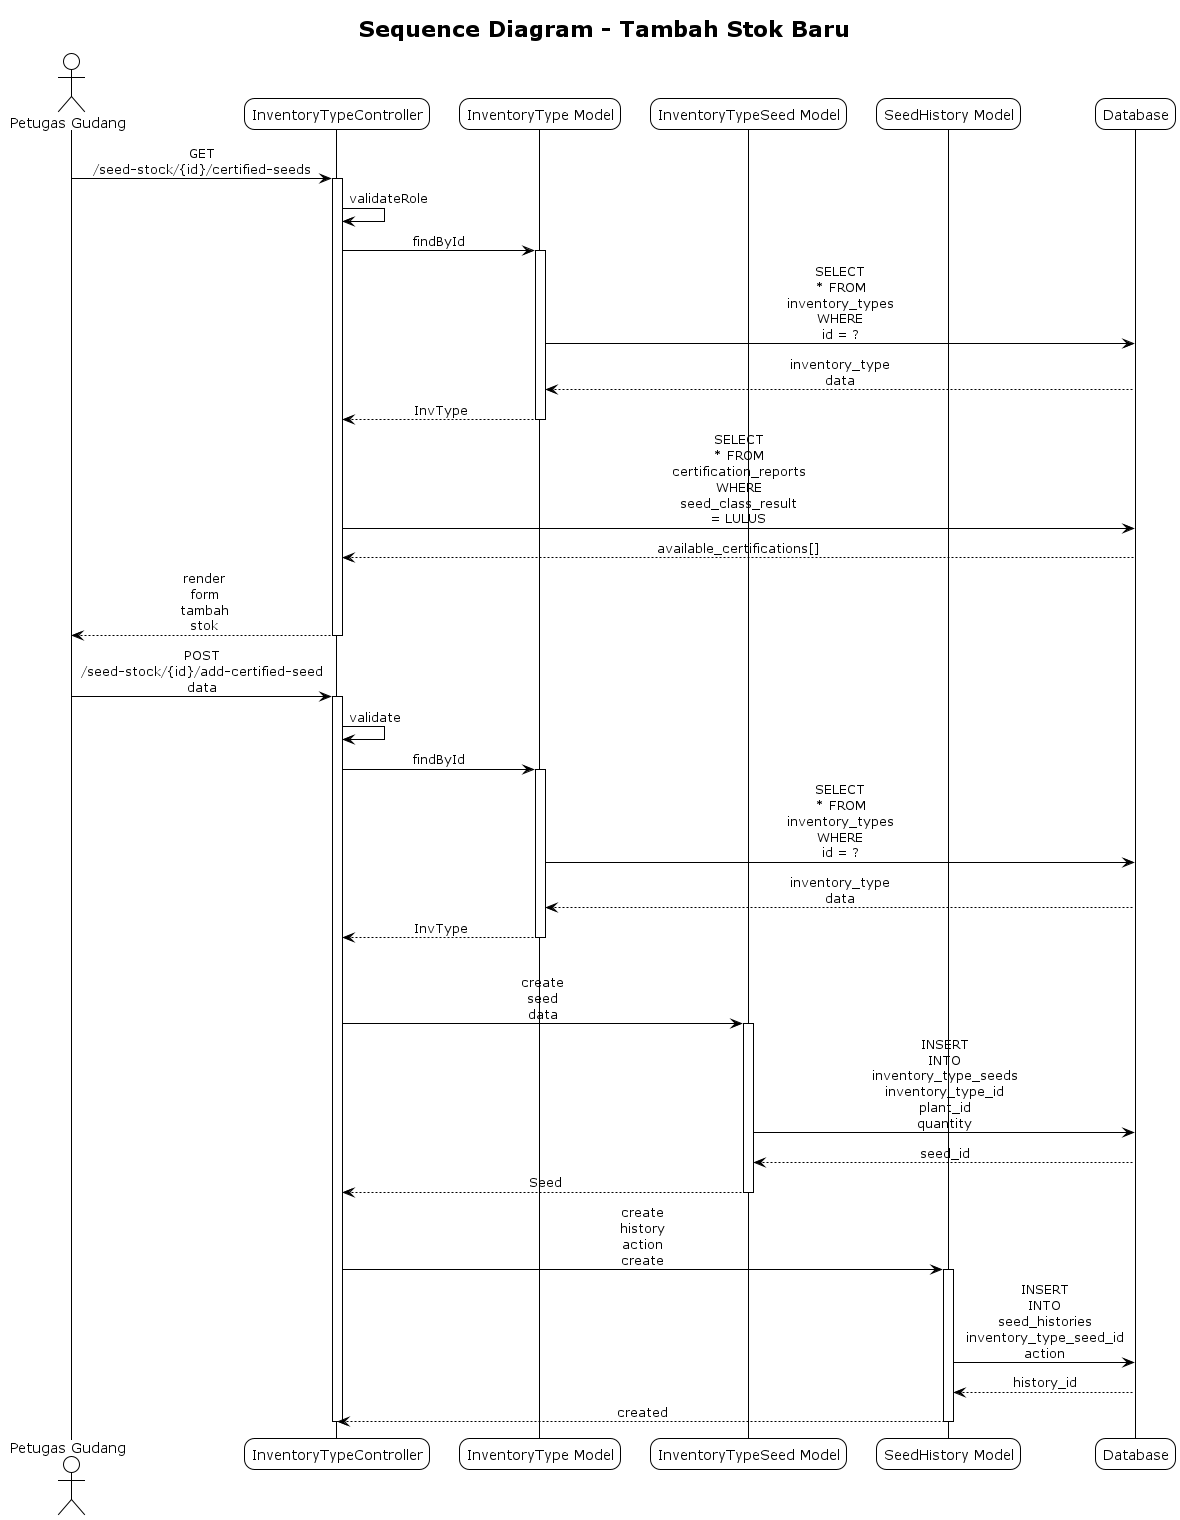

The diagram above was rendered by PlantUML. Its source (embedded in the PNG):
@startuml Sequence Diagram - Tambah Stok Baru
!theme plain
skinparam sequenceMessageAlign center
skinparam roundcorner 20
skinparam maxmessagesize 60

title Sequence Diagram - Tambah Stok Baru

actor "Petugas Gudang" as User
participant "InventoryTypeController" as Controller
participant "InventoryType Model" as InvType
participant "InventoryTypeSeed Model" as Seed
participant "SeedHistory Model" as History
participant "Database" as DB

User -> Controller: GET /seed-stock/{id}/certified-seeds
activate Controller
Controller -> Controller: validateRole
Controller -> InvType: findById
activate InvType
InvType -> DB: SELECT * FROM inventory_types WHERE id = ?
DB --> InvType: inventory_type data
InvType --> Controller: InvType
deactivate InvType

Controller -> DB: SELECT * FROM certification_reports WHERE seed_class_result = LULUS
DB --> Controller: available_certifications[]
Controller --> User: render form tambah stok
deactivate Controller

User -> Controller: POST /seed-stock/{id}/add-certified-seed data
activate Controller
Controller -> Controller: validate
Controller -> InvType: findById
activate InvType
InvType -> DB: SELECT * FROM inventory_types WHERE id = ?
DB --> InvType: inventory_type data
InvType --> Controller: InvType
deactivate InvType

alt Validation Success
    Controller -> Seed: create seed data
    activate Seed
    Seed -> DB: INSERT INTO inventory_type_seeds inventory_type_id plant_id quantity
    DB --> Seed: seed_id
    Seed --> Controller: Seed
    deactivate Seed
    
    Controller -> History: create history action create
    activate History
    History -> DB: INSERT INTO seed_histories inventory_type_seed_id action
    DB --> History: history_id
    History --> Controller: created
    deactivate History
    
'     Controller --> User: response success
' else Validation Failed
'     Controller --> User: response error
' endif
deactivate Controller

@enduml